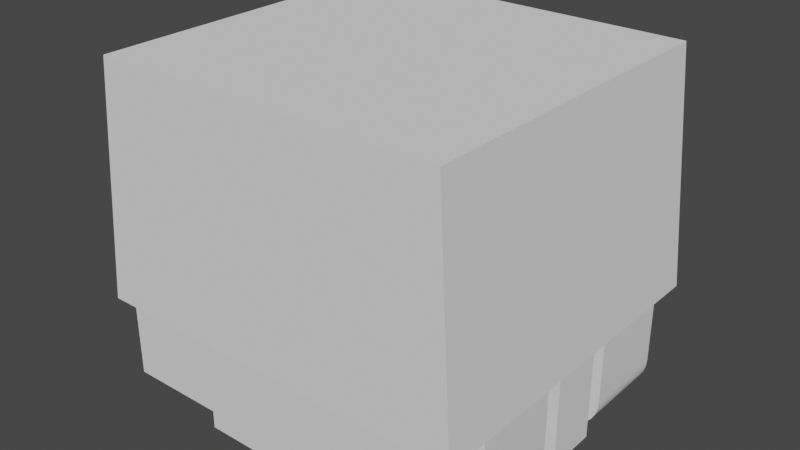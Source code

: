 # Source: PLCC4.blend  (saved by Blender 2.91.10; exported with 4.5.12 LTS)
import bpy
from mathutils import Matrix  # noqa: F401  (used for matrix-valued properties, if any)

bpy.ops.wm.read_factory_settings(use_empty=True)
scene = bpy.context.scene
scene.name = 'Scene'

# ---- collections
col_plcc4 = bpy.data.collections.new('PLCC4'); scene.collection.children.link(col_plcc4)

# ---- materials (node trees are filled in below, after node groups)
mat_whiteplastic = bpy.data.materials.new('WhitePlastic')
mat_tinnedleads = bpy.data.materials.new('TinnedLeads')
mat_blackplastic = bpy.data.materials.new('BlackPlastic')
mat_glass = bpy.data.materials.new('Glass')

# ---- node groups
ng_auto_smooth = bpy.data.node_groups.new('Auto Smooth', 'GeometryNodeTree')
_s = ng_auto_smooth.interface.new_socket(name='Geometry', in_out='OUTPUT', socket_type='NodeSocketGeometry')
_s = ng_auto_smooth.interface.new_socket(name='Geometry', in_out='INPUT', socket_type='NodeSocketGeometry')
_s = ng_auto_smooth.interface.new_socket(name='Angle', in_out='INPUT', socket_type='NodeSocketFloat')
_s.subtype = 'ANGLE'
_s.min_value = 0.0
_s.max_value = 3.142
ng_auto_smooth.is_modifier = True
_N = ng_auto_smooth.nodes; _L = ng_auto_smooth.links
n0 = _N.new('NodeGroupOutput'); n0.name = 'Group Output'; n0.location = (480, -100)
n1 = _N.new('NodeGroupInput'); n1.name = 'Group Input'; n1.location = (-420, -300)
n2 = _N.new('NodeGroupInput'); n2.name = 'Group Input.001'; n2.location = (-60, -100)
n3 = _N.new('GeometryNodeSetShadeSmooth'); n3.name = 'Set Shade Smooth'; n3.location = (120, -100)
n3.domain = 'EDGE'
n4 = _N.new('GeometryNodeSetShadeSmooth'); n4.name = 'Set Shade Smooth.001'; n4.location = (300, -100)
n5 = _N.new('GeometryNodeInputMeshEdgeAngle'); n5.name = 'Edge Angle'; n5.location = (-420, -220)
n6 = _N.new('GeometryNodeInputEdgeSmooth'); n6.name = 'Is Edge Smooth'; n6.location = (-60, -160)
n7 = _N.new('GeometryNodeInputShadeSmooth'); n7.name = 'Is Face Smooth'; n7.location = (-240, -340)
n8 = _N.new('FunctionNodeBooleanMath'); n8.name = 'Boolean Math'; n8.location = (-60, -220)
n9 = _N.new('FunctionNodeCompare'); n9.name = 'Compare'; n9.location = (-240, -180)
n9.operation = 'LESS_EQUAL'
_L.new(n5.outputs[0], n9.inputs[0])
_L.new(n4.outputs[0], n0.inputs[0])
_L.new(n1.outputs[1], n9.inputs[1])
_L.new(n9.outputs[0], n8.inputs[0])
_L.new(n7.outputs[0], n8.inputs[1])
_L.new(n2.outputs[0], n3.inputs[0])
_L.new(n6.outputs[0], n3.inputs[1])
_L.new(n3.outputs[0], n4.inputs[0])
_L.new(n8.outputs[0], n3.inputs[2])
n0.is_active_output = True

# ---- material node trees

# ---- world
world_world = bpy.data.worlds.new('World'); scene.world = world_world
world_world.use_nodes = True; world_world.node_tree.nodes.clear()
_N = world_world.node_tree.nodes; _L = world_world.node_tree.links
n0 = _N.new('ShaderNodeOutputWorld'); n0.name = 'World Output'; n0.location = (300, 300)
n1 = _N.new('ShaderNodeBackground'); n1.name = 'Background'; n1.location = (10, 300)
n1.inputs[0].default_value = (0.05088, 0.05088, 0.05088, 1.0)
_L.new(n1.outputs[0], n0.inputs[0])
n0.is_active_output = True
world_world.color = (0.05088, 0.05088, 0.05088)
world_world.use_sun_shadow = False
world_world.sun_shadow_jitter_overblur = 0.0

# ---- meshes
me_plane = bpy.data.meshes.new('Plane')
me_plane.from_pydata([(-0.95, -1.0, 0.55), (-0.95, -0.15, 0.55), (-1.1, 1.0, 0.55), (-1.1, -1.0, 0.55), (-1.0, -0.97, 1.9), (-1.0, 0.97, 1.9), (0.4, -0.8, 1.9), (0.4777, -0.7917, 1.9), (0.5523, -0.7684, 1.9), (0.621, -0.731, 1.9), (0.681, -0.681, 1.9), (0.7301, -0.6201, 1.9), (0.7664, -0.5509, 1.9), (0.7885, -0.4759, 1.9), (0.7955, -0.3981, 1.9), (-0.4, -0.8, 1.9), (-0.4777, -0.7917, 1.9), (-0.5523, -0.7684, 1.9), (-0.621, -0.731, 1.9), (-0.681, -0.681, 1.9), (-0.7301, -0.6201, 1.9), (-0.7664, -0.5509, 1.9), (-0.7885, -0.4759, 1.9), (-0.7955, -0.3981, 1.9), (0.4, 0.8, 1.9), (0.4777, 0.7917, 1.9), (0.5523, 0.7684, 1.9), (0.621, 0.731, 1.9), (0.681, 0.681, 1.9), (0.7301, 0.6201, 1.9), (0.7664, 0.5509, 1.9), (0.7885, 0.4759, 1.9), (0.7955, 0.3981, 1.9), (-0.4, 0.8, 1.9), (-0.4777, 0.7917, 1.9), (-0.5523, 0.7684, 1.9), (-0.621, 0.731, 1.9), (-0.681, 0.681, 1.9), (-0.7301, 0.6201, 1.9), (-0.7664, 0.5509, 1.9), (-0.7885, 0.4759, 1.9), (-0.7955, 0.3981, 1.9), (0.4, -0.8, 0.7), (0.4777, -0.7917, 0.7), (0.5523, -0.7684, 0.7), (0.621, -0.731, 0.7), (0.681, -0.681, 0.7), (0.7301, -0.6201, 0.7), (0.7664, -0.5509, 0.7), (0.7885, -0.4759, 0.7), (0.7955, -0.3981, 0.7), (-0.4, -0.8, 0.7), (-0.4777, -0.7917, 0.7), (-0.5523, -0.7684, 0.7), (-0.621, -0.731, 0.7), (-0.681, -0.681, 0.7), (-0.7301, -0.6201, 0.7), (-0.7664, -0.5509, 0.7), (-0.7885, -0.4759, 0.7), (-0.7955, -0.3981, 0.7), (0.4, 0.8, 0.7), (0.4777, 0.7917, 0.7), (0.5523, 0.7684, 0.7), (0.621, 0.731, 0.7), (0.681, 0.681, 0.7), (0.7301, 0.6201, 0.7), (0.7664, 0.5509, 0.7), (0.7885, 0.4759, 0.7), (0.7955, 0.3981, 0.7), (-0.4, 0.8, 0.7), (-0.4777, 0.7917, 0.7), (-0.5523, 0.7684, 0.7), (-0.621, 0.731, 0.7), (-0.681, 0.681, 0.7), (-0.7301, 0.6201, 0.7), (-0.7664, 0.5509, 0.7), (-0.7885, 0.4759, 0.7), (-0.7955, 0.3981, 0.7), (-0.96, 0.75, 0.45), (-0.95, 0.15, 0.55), (-0.95, 1.0, 0.55), (-0.95, 1.0, 0.15), (-0.1, 0.4, 0.86), (0.1, 0.4, 0.86), (-0.1, 0.6, 0.86), (0.1, 0.6, 0.86), (-0.1, -0.1, 0.86), (0.1, -0.1, 0.86), (-0.1, 0.1, 0.86), (0.1, 0.1, 0.86), (-0.1, -0.6, 0.86), (0.1, -0.6, 0.86), (-0.1, -0.4, 0.86), (0.1, -0.4, 0.86), (-0.1, 0.4, 0.71), (0.1, 0.4, 0.71), (-0.1, 0.6, 0.71), (0.1, 0.6, 0.71), (-0.1, -0.1, 0.71), (0.1, -0.1, 0.71), (-0.1, 0.1, 0.71), (0.1, 0.1, 0.71), (-0.1, -0.6, 0.71), (0.1, -0.6, 0.71), (-0.1, -0.4, 0.71), (0.1, -0.4, 0.71), (-1.1, -0.25, 0.55), (-1.1, -0.25, 0.2), (-1.096, -0.25, 0.161), (-1.085, -0.25, 0.1235), (-1.066, -0.25, 0.08889), (-1.041, -0.25, 0.05858), (-1.011, -0.25, 0.03371), (-0.9765, -0.25, 0.01522), (-0.939, -0.25, 0.003843), (-0.9, -0.25, -7.451e-08), (-0.55, -0.25, -7.451e-08), (-0.55, -0.25, 0.1), (-0.9, -0.25, 0.1), (-0.9259, -0.25, 0.1034), (-0.95, -0.25, 0.1134), (-0.9707, -0.25, 0.1293), (-0.9866, -0.25, 0.15), (-0.9966, -0.25, 0.1741), (-1.0, -0.25, 0.2), (-1.0, -0.25, 0.55), (-1.1, -0.75, 0.55), (-1.1, -0.75, 0.2), (-1.096, -0.75, 0.161), (-1.085, -0.75, 0.1235), (-1.066, -0.75, 0.08889), (-1.041, -0.75, 0.05858), (-1.011, -0.75, 0.03371), (-0.9765, -0.75, 0.01522), (-0.939, -0.75, 0.003843), (-0.9, -0.75, -7.451e-08), (-0.55, -0.75, -7.451e-08), (-0.55, -0.75, 0.1), (-0.9, -0.75, 0.1), (-0.9259, -0.75, 0.1034), (-0.95, -0.75, 0.1134), (-0.9707, -0.75, 0.1293), (-0.9866, -0.75, 0.15), (-0.9966, -0.75, 0.1741), (-1.0, -0.75, 0.2), (-1.0, -0.75, 0.55), (-1.1, 0.75, 0.55), (-1.1, 0.75, 0.2), (-1.096, 0.75, 0.161), (-1.085, 0.75, 0.1235), (-1.066, 0.75, 0.08889), (-1.041, 0.75, 0.05858), (-1.011, 0.75, 0.03371), (-0.9765, 0.75, 0.01522), (-0.939, 0.75, 0.003843), (-0.9, 0.75, -7.451e-08), (-0.55, 0.75, -7.451e-08), (-0.55, 0.75, 0.1), (-0.9, 0.75, 0.1), (-0.9259, 0.75, 0.1034), (-0.95, 0.75, 0.1134), (-0.9707, 0.75, 0.1293), (-0.9866, 0.75, 0.15), (-0.9966, 0.75, 0.1741), (-1.0, 0.75, 0.2), (-1.0, 0.75, 0.45), (-1.1, 0.25, 0.55), (-1.1, 0.25, 0.2), (-1.096, 0.25, 0.161), (-1.085, 0.25, 0.1235), (-1.066, 0.25, 0.08889), (-1.041, 0.25, 0.05858), (-1.011, 0.25, 0.03371), (-0.9765, 0.25, 0.01522), (-0.939, 0.25, 0.003843), (-0.9, 0.25, -7.451e-08), (-0.55, 0.25, -7.451e-08), (-0.55, 0.25, 0.1), (-0.9, 0.25, 0.1), (-0.9259, 0.25, 0.1034), (-0.95, 0.25, 0.1134), (-0.9707, 0.25, 0.1293), (-0.9866, 0.25, 0.15), (-0.9966, 0.25, 0.1741), (-1.0, 0.25, 0.2), (-1.0, 0.25, 0.45), (1.1, -0.25, 0.55), (1.1, -0.25, 0.2), (1.096, -0.25, 0.161), (1.085, -0.25, 0.1235), (1.066, -0.25, 0.08889), (1.041, -0.25, 0.05858), (1.011, -0.25, 0.03371), (0.9765, -0.25, 0.01522), (0.939, -0.25, 0.003843), (0.9, -0.25, -7.451e-08), (0.55, -0.25, -7.451e-08), (0.55, -0.25, 0.1), (0.9, -0.25, 0.1), (0.9259, -0.25, 0.1034), (0.95, -0.25, 0.1134), (0.9707, -0.25, 0.1293), (0.9866, -0.25, 0.15), (0.9966, -0.25, 0.1741), (1.0, -0.25, 0.2), (1.0, -0.25, 0.55), (1.1, -0.75, 0.55), (1.1, -0.75, 0.2), (1.096, -0.75, 0.161), (1.085, -0.75, 0.1235), (1.066, -0.75, 0.08889), (1.041, -0.75, 0.05858), (1.011, -0.75, 0.03371), (0.9765, -0.75, 0.01522), (0.939, -0.75, 0.003843), (0.9, -0.75, -7.451e-08), (0.55, -0.75, -7.451e-08), (0.55, -0.75, 0.1), (0.9, -0.75, 0.1), (0.9259, -0.75, 0.1034), (0.95, -0.75, 0.1134), (0.9707, -0.75, 0.1293), (0.9866, -0.75, 0.15), (0.9966, -0.75, 0.1741), (1.0, -0.75, 0.2), (1.0, -0.75, 0.55), (1.1, 0.75, 0.55), (1.1, 0.75, 0.2), (1.096, 0.75, 0.161), (1.085, 0.75, 0.1235), (1.066, 0.75, 0.08889), (1.041, 0.75, 0.05858), (1.011, 0.75, 0.03371), (0.9765, 0.75, 0.01522), (0.939, 0.75, 0.003843), (0.9, 0.75, -7.451e-08), (0.55, 0.75, -7.451e-08), (0.55, 0.75, 0.1), (0.9, 0.75, 0.1), (0.9259, 0.75, 0.1034), (0.95, 0.75, 0.1134), (0.9707, 0.75, 0.1293), (0.9866, 0.75, 0.15), (0.9966, 0.75, 0.1741), (1.0, 0.75, 0.2), (1.0, 0.75, 0.55), (1.1, 0.25, 0.55), (1.1, 0.25, 0.2), (1.096, 0.25, 0.161), (1.085, 0.25, 0.1235), (1.066, 0.25, 0.08889), (1.041, 0.25, 0.05858), (1.011, 0.25, 0.03371), (0.9765, 0.25, 0.01522), (0.939, 0.25, 0.003843), (0.9, 0.25, -7.451e-08), (0.55, 0.25, -7.451e-08), (0.55, 0.25, 0.1), (0.9, 0.25, 0.1), (0.9259, 0.25, 0.1034), (0.95, 0.25, 0.1134), (0.9707, 0.25, 0.1293), (0.9866, 0.25, 0.15), (0.9966, 0.25, 0.1741), (1.0, 0.25, 0.2), (1.0, 0.25, 0.55), (-0.96, 0.25, 0.45), (-0.96, 0.75, 0.55), (-0.96, 0.25, 0.55), (-0.4, 1.0, 0.15), (-0.4, 1.0, 0.05), (-0.4, 0.35, 0.05), (-0.4098, 0.2882, 0.05), (-0.4382, 0.2324, 0.05), (-0.4824, 0.1882, 0.05), (-0.5382, 0.1598, 0.05), (-0.6, 0.15, 0.05), (-1.1, 0.15, 0.05), (-1.1, 0.15, 0.55), (-0.4, 0.35, 0.15), (-0.4098, 0.2882, 0.15), (-0.4382, 0.2324, 0.15), (-0.4824, 0.1882, 0.15), (-0.5382, 0.1598, 0.15), (-0.6, 0.15, 0.15), (-0.95, 0.15, 0.15), (-0.95, -1.0, 0.15), (-0.4, -1.0, 0.15), (-0.4, -1.0, 0.05), (-0.4, -0.35, 0.05), (-0.4098, -0.2882, 0.05), (-0.4382, -0.2324, 0.05), (-0.4824, -0.1882, 0.05), (-0.5382, -0.1598, 0.05), (-0.6, -0.15, 0.05), (-1.1, -0.15, 0.05), (-1.1, -0.15, 0.55), (-0.4, -0.35, 0.15), (-0.4098, -0.2882, 0.15), (-0.4382, -0.2324, 0.15), (-0.4824, -0.1882, 0.15), (-0.5382, -0.1598, 0.15), (-0.6, -0.15, 0.15), (-0.95, -0.15, 0.15), (0.95, -1.0, 0.55), (0.95, -0.15, 0.55), (1.1, 1.0, 0.55), (1.1, -1.0, 0.55), (1.0, -0.97, 1.9), (1.0, 0.97, 1.9), (0.95, 0.15, 0.55), (0.95, 1.0, 0.55), (0.95, 1.0, 0.15), (0.4, 1.0, 0.15), (0.4, 1.0, 0.05), (0.4, 0.35, 0.05), (0.4098, 0.2882, 0.05), (0.4382, 0.2324, 0.05), (0.4824, 0.1882, 0.05), (0.5382, 0.1598, 0.05), (0.6, 0.15, 0.05), (1.1, 0.15, 0.05), (1.1, 0.15, 0.55), (0.4, 0.35, 0.15), (0.4098, 0.2882, 0.15), (0.4382, 0.2324, 0.15), (0.4824, 0.1882, 0.15), (0.5382, 0.1598, 0.15), (0.6, 0.15, 0.15), (0.95, 0.15, 0.15), (0.95, -1.0, 0.15), (0.4, -1.0, 0.15), (0.4, -1.0, 0.05), (0.4, -0.35, 0.05), (0.4098, -0.2882, 0.05), (0.4382, -0.2324, 0.05), (0.4824, -0.1882, 0.05), (0.5382, -0.1598, 0.05), (0.6, -0.15, 0.05), (1.1, -0.15, 0.05), (1.1, -0.15, 0.55), (0.4, -0.35, 0.15), (0.4098, -0.2882, 0.15), (0.4382, -0.2324, 0.15), (0.4824, -0.1882, 0.15), (0.5382, -0.1598, 0.15), (0.6, -0.15, 0.15), (0.95, -0.15, 0.15), (0.4, -0.8, 1.9), (0.4777, -0.7917, 1.9), (0.5523, -0.7684, 1.9), (0.621, -0.731, 1.9), (0.681, -0.681, 1.9), (0.7301, -0.6201, 1.9), (0.7664, -0.5509, 1.9), (0.7885, -0.4759, 1.9), (0.7955, -0.3981, 1.9), (-0.4, -0.8, 1.9), (-0.4777, -0.7917, 1.9), (-0.5523, -0.7684, 1.9), (-0.621, -0.731, 1.9), (-0.681, -0.681, 1.9), (-0.7301, -0.6201, 1.9), (-0.7664, -0.5509, 1.9), (-0.7885, -0.4759, 1.9), (-0.7955, -0.3981, 1.9), (0.4, 0.8, 1.9), (0.4777, 0.7917, 1.9), (0.5523, 0.7684, 1.9), (0.621, 0.731, 1.9), (0.681, 0.681, 1.9), (0.7301, 0.6201, 1.9), (0.7664, 0.5509, 1.9), (0.7885, 0.4759, 1.9), (0.7955, 0.3981, 1.9), (-0.4, 0.8, 1.9), (-0.4777, 0.7917, 1.9), (-0.5523, 0.7684, 1.9), (-0.621, 0.731, 1.9), (-0.681, 0.681, 1.9), (-0.7301, 0.6201, 1.9), (-0.7664, 0.5509, 1.9), (-0.7885, 0.4759, 1.9), (-0.7955, 0.3981, 1.9)], [], [(165, 78, 266, 185), (266, 78, 267, 268), (291, 299, 300, 292), (27, 63, 64, 28), (13, 14, 50, 49), (14, 32, 68, 50), (28, 64, 65, 29), (15, 51, 52, 16), (23, 59, 77, 41), (29, 65, 66, 30), (16, 52, 53, 17), (30, 66, 67, 31), (17, 53, 54, 18), (31, 67, 68, 32), (18, 54, 55, 19), (33, 34, 70, 69), (19, 55, 56, 20), (34, 35, 71, 70), (20, 56, 57, 21), (6, 7, 43, 42), (35, 36, 72, 71), (21, 57, 58, 22), (7, 8, 44, 43), (36, 37, 73, 72), (22, 58, 59, 23), (8, 9, 45, 44), (37, 38, 74, 73), (6, 42, 51, 15), (9, 10, 46, 45), (38, 39, 75, 74), (24, 60, 61, 25), (10, 11, 47, 46), (39, 40, 76, 75), (25, 61, 62, 26), (11, 12, 48, 47), (40, 41, 77, 76), (26, 62, 63, 27), (12, 13, 49, 48), (24, 33, 69, 60), (42, 43, 44, 45, 46, 47, 48, 49, 50, 68, 67, 66, 65, 64, 63, 62, 61, 60, 69, 70, 71, 72, 73, 74, 75, 76, 77, 59, 58, 57, 56, 55, 54, 53, 52, 51), (40, 5, 41), (40, 39, 5), (39, 38, 5), (38, 37, 5), (37, 36, 5), (36, 35, 5), (35, 34, 5), (309, 5, 33), (33, 24, 309), (24, 25, 309), (25, 26, 309), (26, 27, 309), (27, 28, 309), (28, 29, 309), (29, 30, 309), (30, 31, 309), (308, 309, 32), (32, 309, 31), (33, 5, 34), (4, 23, 41), (14, 308, 32), (4, 22, 23), (13, 308, 14), (4, 21, 22), (12, 308, 13), (4, 20, 21), (11, 308, 12), (4, 19, 20), (10, 308, 11), (4, 18, 19), (9, 308, 10), (4, 17, 18), (8, 308, 9), (4, 16, 17), (7, 308, 8), (4, 15, 16), (6, 308, 7), (4, 6, 15), (4, 308, 6), (41, 5, 4), (146, 267, 78, 165), (266, 268, 166, 185), (82, 83, 85, 84), (86, 87, 89, 88), (90, 91, 93, 92), (94, 96, 97, 95), (98, 100, 101, 99), (102, 104, 105, 103), (86, 98, 99, 87), (92, 104, 102, 90), (85, 97, 96, 84), (90, 102, 103, 91), (89, 101, 100, 88), (83, 95, 97, 85), (93, 105, 104, 92), (87, 99, 101, 89), (84, 96, 94, 82), (91, 103, 105, 93), (82, 94, 95, 83), (88, 100, 98, 86), (107, 106, 125, 124, 123, 122, 121, 120, 119, 118, 117, 116, 115, 114, 113, 112, 111, 110, 109, 108), (127, 128, 129, 130, 131, 132, 133, 134, 135, 136, 137, 138, 139, 140, 141, 142, 143, 144, 145, 126), (118, 119, 139, 138), (111, 112, 132, 131), (119, 120, 140, 139), (112, 113, 133, 132), (120, 121, 141, 140), (113, 114, 134, 133), (106, 107, 127, 126), (121, 122, 142, 141), (114, 115, 135, 134), (107, 108, 128, 127), (122, 123, 143, 142), (115, 116, 136, 135), (108, 109, 129, 128), (123, 124, 144, 143), (116, 117, 137, 136), (109, 110, 130, 129), (124, 125, 145, 144), (117, 118, 138, 137), (110, 111, 131, 130), (125, 106, 126, 145), (147, 146, 165, 164, 163, 162, 161, 160, 159, 158, 157, 156, 155, 154, 153, 152, 151, 150, 149, 148), (167, 168, 169, 170, 171, 172, 173, 174, 175, 176, 177, 178, 179, 180, 181, 182, 183, 184, 185, 166), (158, 159, 179, 178), (151, 152, 172, 171), (159, 160, 180, 179), (152, 153, 173, 172), (160, 161, 181, 180), (153, 154, 174, 173), (146, 147, 167, 166), (161, 162, 182, 181), (154, 155, 175, 174), (147, 148, 168, 167), (162, 163, 183, 182), (155, 156, 176, 175), (148, 149, 169, 168), (163, 164, 184, 183), (156, 157, 177, 176), (149, 150, 170, 169), (164, 165, 185, 184), (157, 158, 178, 177), (150, 151, 171, 170), (146, 166, 268, 267), (187, 188, 189, 190, 191, 192, 193, 194, 195, 196, 197, 198, 199, 200, 201, 202, 203, 204, 205, 186), (207, 206, 225, 224, 223, 222, 221, 220, 219, 218, 217, 216, 215, 214, 213, 212, 211, 210, 209, 208), (198, 218, 219, 199), (191, 211, 212, 192), (199, 219, 220, 200), (192, 212, 213, 193), (200, 220, 221, 201), (193, 213, 214, 194), (186, 206, 207, 187), (201, 221, 222, 202), (194, 214, 215, 195), (187, 207, 208, 188), (202, 222, 223, 203), (195, 215, 216, 196), (188, 208, 209, 189), (203, 223, 224, 204), (196, 216, 217, 197), (189, 209, 210, 190), (204, 224, 225, 205), (197, 217, 218, 198), (190, 210, 211, 191), (205, 225, 206, 186), (227, 228, 229, 230, 231, 232, 233, 234, 235, 236, 237, 238, 239, 240, 241, 242, 243, 244, 245, 226), (247, 246, 265, 264, 263, 262, 261, 260, 259, 258, 257, 256, 255, 254, 253, 252, 251, 250, 249, 248), (238, 258, 259, 239), (231, 251, 252, 232), (239, 259, 260, 240), (232, 252, 253, 233), (240, 260, 261, 241), (233, 253, 254, 234), (226, 246, 247, 227), (241, 261, 262, 242), (234, 254, 255, 235), (227, 247, 248, 228), (242, 262, 263, 243), (235, 255, 256, 236), (228, 248, 249, 229), (243, 263, 264, 244), (236, 256, 257, 237), (229, 249, 250, 230), (244, 264, 265, 245), (237, 257, 258, 238), (230, 250, 251, 231), (245, 265, 246, 226), (273, 274, 282, 281), (271, 272, 280, 279), (274, 275, 283, 282), (272, 273, 281, 280), (275, 276, 284, 283), (270, 271, 279, 269), (277, 278, 79, 285, 284, 276), (81, 285, 79, 80), (81, 269, 279, 280, 281, 282, 283, 284, 285), (2, 80, 79, 278), (289, 297, 298, 290), (292, 300, 301, 293), (290, 298, 299, 291), (293, 301, 302, 294), (288, 287, 297, 289), (295, 294, 302, 303, 1, 296), (286, 0, 1, 303), (286, 303, 302, 301, 300, 299, 298, 297, 287), (3, 296, 1, 0), (277, 295, 296, 278), (4, 5, 2, 278, 296, 3), (335, 336, 344, 343), (317, 325, 326, 318), (315, 323, 324, 316), (318, 326, 327, 319), (316, 324, 325, 317), (319, 327, 328, 320), (314, 313, 323, 315), (321, 320, 328, 329, 310, 322), (312, 311, 310, 329), (312, 329, 328, 327, 326, 325, 324, 323, 313), (306, 322, 310, 311), (333, 334, 342, 341), (336, 337, 345, 344), (334, 335, 343, 342), (337, 338, 346, 345), (332, 333, 341, 331), (339, 340, 305, 347, 346, 338), (330, 347, 305, 304), (330, 331, 341, 342, 343, 344, 345, 346, 347), (307, 304, 305, 340), (321, 322, 340, 339), (308, 307, 340, 322, 306, 309), (332, 288, 289, 290, 291, 292, 293, 294, 295, 277, 276, 275, 274, 273, 272, 271, 270, 314, 315, 316, 317, 318, 319, 320, 321, 339, 338, 337, 336, 335, 334, 333), (81, 80, 2, 306, 311, 312, 313, 314, 270, 269), (0, 286, 287, 288, 332, 331, 330, 304, 307, 3), (4, 3, 307, 308), (2, 5, 309, 306), (348, 349, 350, 351, 352, 353, 354, 355, 356, 374, 373, 372, 371, 370, 369, 368, 367, 366, 375, 376, 377, 378, 379, 380, 381, 382, 383, 365, 364, 363, 362, 361, 360, 359, 358, 357)])
me_plane.polygons.foreach_set('use_smooth', [True] * 237)
me_plane.polygons.foreach_set('material_index', [1, 1, 0, 0, 0, 0, 0, 0, 0, 0, 0, 0, 0, 0, 0, 0, 0, 0, 0, 0, 0, 0, 0, 0, 0, 0, 0, 0, 0, 0, 0, 0, 0, 0, 0, 0, 0, 0, 0, 0, 2, 2, 2, 2, 2, 2, 2, 2, 2, 2, 2, 2, 2, 2, 2, 2, 2, 2, 2, 2, 2, 2, 2, 2, 2, 2, 2, 2, 2, 2, 2, 2, 2, 2, 2, 2, 2, 2, 2, 2, 1, 1, 2, 0, 0, 2, 0, 0, 0, 0, 2, 0, 0, 2, 0, 0, 2, 0, 2, 0, 1, 1, 1, 1, 1, 1, 1, 1, 1, 1, 1, 1, 1, 1, 1, 1, 1, 1, 1, 1, 1, 1, 1, 1, 1, 1, 1, 1, 1, 1, 1, 1, 1, 1, 1, 1, 1, 1, 1, 1, 1, 1, 1, 1, 1, 1, 1, 1, 1, 1, 1, 1, 1, 1, 1, 1, 1, 1, 1, 1, 1, 1, 1, 1, 1, 1, 1, 1, 1, 1, 1, 1, 1, 1, 1, 1, 1, 1, 1, 1, 1, 1, 1, 1, 1, 1, 1, 1, 0, 0, 0, 0, 0, 0, 0, 0, 0, 0, 0, 0, 0, 0, 0, 0, 0, 0, 0, 0, 2, 0, 0, 0, 0, 0, 0, 0, 0, 0, 0, 0, 0, 0, 0, 0, 0, 0, 0, 0, 0, 0, 2, 0, 0, 0, 2, 2, 3])
_k = set([(0, 1), (0, 3), (0, 286), (1, 296), (1, 303), (2, 5), (2, 80), (2, 278), (2, 306), (3, 4), (3, 296), (3, 307), (4, 5), (4, 308), (5, 309), (6, 7), (6, 15), (7, 8), (8, 9), (9, 10), (10, 11), (11, 12), (12, 13), (13, 14), (14, 32), (15, 16), (16, 17), (17, 18), (18, 19), (19, 20), (20, 21), (21, 22), (22, 23), (23, 41), (24, 25), (24, 33), (25, 26), (26, 27), (27, 28), (28, 29), (29, 30), (30, 31), (31, 32), (33, 34), (34, 35), (35, 36), (36, 37), (37, 38), (38, 39), (39, 40), (40, 41), (42, 43), (42, 51), (43, 44), (44, 45), (45, 46), (46, 47), (47, 48), (48, 49), (49, 50), (50, 68), (51, 52), (52, 53), (53, 54), (54, 55), (55, 56), (56, 57), (57, 58), (58, 59), (59, 77), (60, 61), (60, 69), (61, 62), (62, 63), (63, 64), (64, 65), (65, 66), (66, 67), (67, 68), (69, 70), (70, 71), (71, 72), (72, 73), (73, 74), (74, 75), (75, 76), (76, 77), (78, 165), (78, 266), (78, 267), (79, 80), (79, 278), (79, 285), (80, 81), (81, 269), (81, 285), (82, 83), (82, 84), (82, 94), (83, 85), (83, 95), (84, 85), (84, 96), (85, 97), (86, 87), (86, 88), (86, 98), (87, 89), (87, 99), (88, 89), (88, 100), (89, 101), (90, 91), (90, 92), (90, 102), (91, 93), (91, 103), (92, 93), (92, 104), (93, 105), (94, 95), (94, 96), (95, 97), (96, 97), (98, 99), (98, 100), (99, 101), (100, 101), (102, 103), (102, 104), (103, 105), (104, 105), (106, 107), (106, 125), (106, 126), (107, 108), (108, 109), (109, 110), (110, 111), (111, 112), (112, 113), (113, 114), (114, 115), (115, 116), (116, 117), (116, 136), (117, 118), (117, 137), (118, 119), (119, 120), (120, 121), (121, 122), (122, 123), (123, 124), (124, 125), (125, 145), (126, 127), (126, 145), (127, 128), (128, 129), (129, 130), (130, 131), (131, 132), (132, 133), (133, 134), (134, 135), (135, 136), (136, 137), (137, 138), (138, 139), (139, 140), (140, 141), (141, 142), (142, 143), (143, 144), (144, 145), (146, 147), (146, 166), (146, 267), (147, 148), (148, 149), (149, 150), (150, 151), (151, 152), (152, 153), (153, 154), (154, 155), (155, 156), (156, 157), (156, 176), (157, 158), (157, 177), (158, 159), (159, 160), (160, 161), (161, 162), (162, 163), (163, 164), (164, 165), (165, 185), (166, 167), (166, 268), (167, 168), (168, 169), (169, 170), (170, 171), (171, 172), (172, 173), (173, 174), (174, 175), (175, 176), (176, 177), (177, 178), (178, 179), (179, 180), (180, 181), (181, 182), (182, 183), (183, 184), (184, 185), (185, 266), (186, 187), (186, 205), (186, 206), (187, 188), (188, 189), (189, 190), (190, 191), (191, 192), (192, 193), (193, 194), (194, 195), (195, 196), (196, 197), (196, 216), (197, 198), (197, 217), (198, 199), (199, 200), (200, 201), (201, 202), (202, 203), (203, 204), (204, 205), (205, 225), (206, 207), (206, 225), (207, 208), (208, 209), (209, 210), (210, 211), (211, 212), (212, 213), (213, 214), (214, 215), (215, 216), (216, 217), (217, 218), (218, 219), (219, 220), (220, 221), (221, 222), (222, 223), (223, 224), (224, 225), (226, 227), (226, 245), (226, 246), (227, 228), (228, 229), (229, 230), (230, 231), (231, 232), (232, 233), (233, 234), (234, 235), (235, 236), (236, 237), (236, 256), (237, 238), (237, 257), (238, 239), (239, 240), (240, 241), (241, 242), (242, 243), (243, 244), (244, 245), (245, 265), (246, 247), (246, 265), (247, 248), (248, 249), (249, 250), (250, 251), (251, 252), (252, 253), (253, 254), (254, 255), (255, 256), (256, 257), (257, 258), (258, 259), (259, 260), (260, 261), (261, 262), (262, 263), (263, 264), (264, 265), (266, 268), (267, 268), (269, 270), (269, 279), (270, 271), (270, 314), (271, 272), (272, 273), (273, 274), (274, 275), (275, 276), (276, 277), (277, 278), (277, 295), (278, 296), (279, 280), (280, 281), (281, 282), (282, 283), (283, 284), (284, 285), (286, 287), (286, 303), (287, 288), (287, 297), (288, 289), (288, 332), (289, 290), (290, 291), (291, 292), (292, 293), (293, 294), (294, 295), (295, 296), (297, 298), (298, 299), (299, 300), (300, 301), (301, 302), (302, 303), (304, 305), (304, 307), (304, 330), (305, 340), (305, 347), (306, 309), (306, 311), (306, 322), (307, 308), (307, 340), (308, 309), (310, 311), (310, 322), (310, 329), (311, 312), (312, 313), (312, 329), (313, 314), (313, 323), (314, 315), (315, 316), (316, 317), (317, 318), (318, 319), (319, 320), (320, 321), (321, 322), (321, 339), (322, 340), (323, 324), (324, 325), (325, 326), (326, 327), (327, 328), (328, 329), (330, 331), (330, 347), (331, 332), (331, 341), (332, 333), (333, 334), (334, 335), (335, 336), (336, 337), (337, 338), (338, 339), (339, 340), (341, 342), (342, 343), (343, 344), (344, 345), (345, 346), (346, 347), (348, 349), (348, 357), (349, 350), (350, 351), (351, 352), (352, 353), (353, 354), (354, 355), (355, 356), (356, 374), (357, 358), (358, 359), (359, 360), (360, 361), (361, 362), (362, 363), (363, 364), (364, 365), (365, 383), (366, 367), (366, 375), (367, 368), (368, 369), (369, 370), (370, 371), (371, 372), (372, 373), (373, 374), (375, 376), (376, 377), (377, 378), (378, 379), (379, 380), (380, 381), (381, 382), (382, 383)])
me_plane.attributes.new('sharp_edge', 'BOOLEAN', 'EDGE').data.foreach_set('value', [ (min(e.vertices), max(e.vertices)) in _k for e in me_plane.edges])
_uv = me_plane.uv_layers.new(name='UVMap')
_uv.uv.foreach_set('vector', [0.0, 0.0, 0.0, 0.0, 0.0, 0.0, 0.0, 0.0, 0.0, 0.0, 0.0, 0.0, 0.0, 0.0, 0.0, 0.0, 0.0, 0.0, 0.0, 0.0, 0.0, 0.0, 0.0, 0.0, 0.0, 0.0, 0.0, 0.0, 0.0, 0.0, 0.0, 0.0, 0.0, 0.0, 0.0, 0.0, 0.0, 0.0, 0.0, 0.0, 0.0, 0.0, 0.0, 0.0, 0.0, 0.0, 0.0, 0.0, 0.0, 0.0, 0.0, 0.0, 0.0, 0.0, 0.0, 0.0, 0.0, 0.0, 0.0, 0.0, 0.0, 0.0, 0.0, 0.0, 0.0, 0.0, 0.0, 0.0, 0.0, 0.0, 0.0, 0.0, 0.0, 0.0, 0.0, 0.0, 0.0, 0.0, 0.0, 0.0, 0.0, 0.0, 0.0, 0.0, 0.0, 0.0, 0.0, 0.0, 0.0, 0.0, 0.0, 0.0, 0.0, 0.0, 0.0, 0.0, 0.0, 0.0, 0.0, 0.0, 0.0, 0.0, 0.0, 0.0, 0.0, 0.0, 0.0, 0.0, 0.0, 0.0, 0.0, 0.0, 0.0, 0.0, 0.0, 0.0, 0.0, 0.0, 0.0, 0.0, 0.0, 0.0, 0.0, 0.0, 0.0, 0.0, 0.0, 0.0, 0.0, 0.0, 0.0, 0.0, 0.0, 0.0, 0.0, 0.0, 0.0, 0.0, 0.0, 0.0, 0.0, 0.0, 0.0, 0.0, 0.0, 0.0, 0.0, 0.0, 0.0, 0.0, 0.0, 0.0, 0.0, 0.0, 0.0, 0.0, 0.0, 0.0, 0.0, 0.0, 0.0, 0.0, 0.0, 0.0, 0.0, 0.0, 0.0, 0.0, 0.0, 0.0, 0.0, 0.0, 0.0, 0.0, 0.0, 0.0, 0.0, 0.0, 0.0, 0.0, 0.0, 0.0, 0.0, 0.0, 0.0, 0.0, 0.0, 0.0, 0.0, 0.0, 0.0, 0.0, 0.0, 0.0, 0.0, 0.0, 0.0, 0.0, 0.0, 0.0, 0.0, 0.0, 0.0, 0.0, 0.0, 0.0, 0.0, 0.0, 0.0, 0.0, 0.0, 0.0, 0.0, 0.0, 0.0, 0.0, 0.0, 0.0, 0.0, 0.0, 0.0, 0.0, 0.0, 0.0, 0.0, 0.0, 0.0, 0.0, 0.0, 0.0, 0.0, 0.0, 0.0, 0.0, 0.0, 0.0, 0.0, 0.0, 0.0, 0.0, 0.0, 0.0, 0.0, 0.0, 0.0, 0.0, 0.0, 0.0, 0.0, 0.0, 0.0, 0.0, 0.0, 0.0, 0.0, 0.0, 0.0, 0.0, 0.0, 0.0, 0.0, 0.0, 0.0, 0.0, 0.0, 0.0, 0.0, 0.0, 0.0, 0.0, 0.0, 0.0, 0.0, 0.0, 0.0, 0.0, 0.0, 0.0, 0.0, 0.0, 0.0, 0.0, 0.0, 0.0, 0.0, 0.0, 0.0, 0.0, 0.0, 0.0, 0.0, 0.0, 0.0, 0.0, 0.0, 0.0, 0.0, 0.0, 0.0, 0.0, 0.0, 0.0, 0.0, 0.0, 0.0, 0.0, 0.0, 0.0, 0.0, 0.0, 0.0, 0.0, 0.0, 0.0, 0.0, 0.0, 0.0, 0.0, 0.0, 0.0, 0.0, 0.0, 0.0, 0.0, 0.0, 0.0, 0.0, 0.0, 0.0, 0.0, 0.0, 0.0, 0.0, 0.0, 0.0, 0.0, 0.0, 0.0, 0.0, 0.0, 0.0, 0.0, 0.0, 0.0, 0.0, 0.0, 0.0, 0.0, 0.0, 0.0, 0.0, 0.0, 0.0, 0.0, 0.0, 0.0, 0.0, 0.0, 0.0, 0.0, 0.0, 0.0, 0.0, 0.0, 0.0, 0.0, 0.0, 0.0, 0.0, 0.0, 0.0, 0.0, 0.0, 0.0, 0.0, 0.0, 0.0, 0.0, 0.0, 0.0, 0.0, 0.0, 0.0, 0.0, 0.0, 0.0, 0.0, 0.0, 0.0, 0.0, 0.0, 0.0, 0.0, 0.0, 0.0, 0.0, 0.0, 0.0, 0.0, 0.0, 0.0, 0.0, 0.0, 0.0, 0.0, 0.0, 0.0, 0.0, 0.0, 0.0, 0.0, 0.0, 0.0, 0.0, 0.0, 0.0, 0.0, 0.0, 0.0, 0.0, 0.0, 0.0, 0.0, 0.0, 0.0, 0.0, 0.0, 0.0, 0.0, 0.0, 0.0, 0.0, 0.0, 0.0, 0.0, 0.0, 0.0, 0.0, 0.0, 0.0, 0.0, 0.0, 0.0, 0.0, 0.0, 0.0, 0.0, 0.0, 0.0, 0.0, 0.0, 0.0, 0.0, 0.0, 0.0, 0.0, 0.0, 0.0, 0.0, 0.0, 0.0, 0.0, 0.0, 0.0, 0.0, 0.0, 0.0, 0.0, 0.0, 0.0, 0.0, 0.0, 0.0, 0.0, 0.0, 0.0, 0.0, 0.0, 0.0, 0.0, 0.0, 0.0, 0.0, 0.0, 0.0, 0.0, 0.0, 0.0, 0.0, 0.0, 0.0, 0.0, 0.0, 0.0, 0.0, 0.0, 0.0, 0.0, 0.0, 0.0, 0.0, 0.0, 0.0, 0.0, 0.0, 0.0, 0.0, 0.0, 0.0, 0.0, 0.0, 0.0, 0.0, 0.0, 0.0, 0.0, 0.0, 0.0, 0.0, 0.0, 0.0, 0.0, 0.0, 0.0, 0.0, 0.0, 0.0, 0.0, 0.0, 0.0, 0.0, 0.0, 0.0, 0.0, 0.0, 0.0, 0.0, 0.0, 0.0, 0.0, 0.0, 0.0, 0.0, 0.0, 0.0, 0.0, 0.0, 0.0, 0.0, 0.0, 0.0, 0.0, 0.0, 0.0, 0.0, 0.0, 0.0, 0.0, 0.0, 0.0, 0.0, 0.0, 0.0, 0.0, 0.0, 0.0, 0.0, 0.0, 0.0, 0.0, 0.0, 0.0, 0.0, 0.0, 0.0, 0.0, 0.0, 0.0, 0.0, 0.0, 0.0, 0.0, 0.0, 0.0, 0.0, 0.0, 0.0, 0.0, 0.0, 0.0, 0.0, 0.0, 0.0, 0.0, 0.0, 0.0, 0.0, 0.0, 0.0, 0.0, 0.0, 0.0, 0.0, 0.0, 0.0, 0.0, 0.0, 0.0, 0.0, 0.0, 0.0, 0.0, 0.0, 0.0, 0.0, 0.0, 0.0, 0.0, 0.0, 0.0, 0.0, 0.0, 0.0, 0.0, 0.0, 0.0, 0.0, 0.0, 0.0, 0.0, 0.0, 0.0, 0.0, 0.0, 0.0, 0.0, 0.0, 0.0, 0.0, 0.0, 0.0, 0.0, 0.0, 0.0, 0.0, 0.0, 0.0, 0.0, 0.0, 0.0, 0.0, 0.0, 0.0, 0.0, 0.0, 0.0, 0.0, 0.0, 0.0, 0.0, 0.0, 0.0, 0.0, 0.0, 0.0, 0.0, 0.0, 0.0, 0.0, 0.0, 0.0, 0.0, 0.0, 0.0, 0.0, 0.0, 0.0, 0.0, 0.0, 0.0, 0.0, 0.0, 0.0, 0.0, 0.0, 0.0, 0.0, 0.0, 0.0, 0.0, 0.0, 0.0, 0.0, 0.0, 0.0, 0.0, 0.0, 0.0, 0.0, 0.0, 0.0, 0.0, 0.0, 0.0, 0.0, 0.0, 0.0, 0.0, 0.0, 0.0, 0.0, 0.0, 0.0, 0.0, 0.0, 0.0, 0.0, 0.0, 0.0, 0.0, 0.0, 0.0, 0.0, 0.0, 0.0, 0.0, 0.0, 0.0, 0.0, 0.0, 0.0, 0.0, 0.0, 0.0, 0.0, 0.0, 0.0, 0.0, 0.0, 0.0, 0.0, 0.0, 0.0, 0.0, 0.0, 0.0, 0.0, 0.0, 0.0, 0.0, 0.0, 0.0, 0.0, 0.0, 0.0, 0.0, 0.0, 0.0, 0.0, 0.0, 0.0, 0.0, 0.0, 0.0, 0.0, 0.0, 0.0, 0.0, 0.0, 0.0, 0.0, 0.0, 0.0, 0.0, 0.0, 0.0, 0.0, 0.0, 0.0, 0.0, 0.0, 0.0, 0.0, 0.0, 0.0, 0.0, 0.0, 0.0, 0.0, 0.0, 0.0, 0.0, 0.0, 0.0, 0.0, 0.0, 0.0, 0.0, 0.0, 0.0, 0.0, 0.0, 0.0, 0.0, 0.0, 0.0, 0.0, 0.0, 0.0, 0.0, 0.0, 0.0, 0.0, 0.0, 0.0, 0.0, 0.0, 0.0, 0.0, 0.0, 0.0, 0.0, 0.0, 0.0, 0.0, 0.0, 0.0, 0.0, 0.0, 0.0, 0.0, 0.0, 0.0, 0.0, 0.0, 0.0, 0.0, 0.0, 0.0, 0.0, 0.0, 0.0, 0.0, 0.0, 0.0, 0.0, 0.0, 0.0, 0.0, 0.0, 0.0, 0.0, 0.0, 0.0, 0.0, 0.0, 0.0, 0.0, 0.0, 0.0, 0.0, 0.0, 0.0, 0.0, 0.0, 0.0, 0.0, 0.0, 0.0, 0.0, 0.0, 0.0, 0.0, 0.0, 0.0, 0.0, 0.0, 0.0, 0.0, 0.0, 0.0, 0.0, 0.0, 0.0, 0.0, 0.0, 0.0, 0.0, 0.0, 0.0, 0.0, 0.0, 0.0, 0.0, 0.0, 0.0, 0.0, 0.0, 0.0, 0.0, 0.0, 0.0, 0.0, 0.0, 0.0, 0.0, 0.0, 0.0, 0.0, 0.0, 0.0, 0.0, 0.0, 0.0, 0.0, 0.0, 0.0, 0.0, 0.0, 0.0, 0.0, 0.0, 0.0, 0.0, 0.0, 0.0, 0.0, 0.0, 0.0, 0.0, 0.0, 0.0, 0.0, 0.0, 0.0, 0.0, 0.0, 0.0, 0.0, 0.0, 0.0, 0.0, 0.0, 0.0, 0.0, 0.0, 0.0, 0.0, 0.0, 0.0, 0.0, 0.0, 0.0, 0.0, 0.0, 0.0, 0.0, 0.0, 0.0, 0.0, 0.0, 0.0, 0.0, 0.0, 0.0, 0.0, 0.0, 0.0, 0.0, 0.0, 0.0, 0.0, 0.0, 0.0, 0.0, 0.0, 0.0, 0.0, 0.0, 0.0, 0.0, 0.0, 0.0, 0.0, 0.0, 0.0, 0.0, 0.0, 0.0, 0.0, 0.0, 0.0, 0.0, 0.0, 0.0, 0.0, 0.0, 0.0, 0.0, 0.0, 0.0, 0.0, 0.0, 0.0, 0.0, 0.0, 0.0, 0.0, 0.0, 0.0, 0.0, 0.0, 0.0, 0.0, 0.0, 0.0, 0.0, 0.0, 0.0, 0.0, 0.0, 0.0, 0.0, 0.0, 0.0, 0.0, 0.0, 0.0, 0.0, 0.0, 0.0, 0.0, 0.0, 0.0, 0.0, 0.0, 0.0, 0.0, 0.0, 0.0, 0.0, 0.0, 0.0, 0.0, 0.0, 0.0, 0.0, 0.0, 0.0, 0.0, 0.0, 0.0, 0.0, 0.0, 0.0, 0.0, 0.0, 0.0, 0.0, 0.0, 0.0, 0.0, 0.0, 0.0, 0.0, 0.0, 0.0, 0.0, 0.0, 0.0, 0.0, 0.0, 0.0, 0.0, 0.0, 0.0, 0.0, 0.0, 0.0, 0.0, 0.0, 0.0, 0.0, 0.0, 0.0, 0.0, 0.0, 0.0, 0.0, 0.0, 0.0, 0.0, 0.0, 0.0, 0.0, 0.0, 0.0, 0.0, 0.0, 0.0, 0.0, 0.0, 0.0, 0.0, 0.0, 0.0, 0.0, 0.0, 0.0, 0.0, 0.0, 0.0, 0.0, 0.0, 0.0, 0.0, 0.0, 0.0, 0.0, 0.0, 0.0, 0.0, 0.0, 0.0, 0.0, 0.0, 0.0, 0.0, 0.0, 0.0, 0.0, 0.0, 0.0, 0.0, 0.0, 0.0, 0.0, 0.0, 0.0, 0.0, 0.0, 0.0, 0.0, 0.0, 0.0, 0.0, 0.0, 0.0, 0.0, 0.0, 0.0, 0.0, 0.0, 0.0, 0.0, 0.0, 0.0, 0.0, 0.0, 0.0, 0.0, 0.0, 0.0, 0.0, 0.0, 0.0, 0.0, 0.0, 0.0, 0.0, 0.0, 0.0, 0.0, 0.0, 0.0, 0.0, 0.0, 0.0, 0.0, 0.0, 0.0, 0.0, 0.0, 0.0, 0.0, 0.0, 0.0, 0.0, 0.0, 0.0, 0.0, 0.0, 0.0, 0.0, 0.0, 0.0, 0.0, 0.0, 0.0, 0.0, 0.0, 0.0, 0.0, 0.0, 0.0, 0.0, 0.0, 0.0, 0.0, 0.0, 0.0, 0.0, 0.0, 0.0, 0.0, 0.0, 0.0, 0.0, 0.0, 0.0, 0.0, 0.0, 0.0, 0.0, 0.0, 0.0, 0.0, 0.0, 0.0, 0.0, 0.0, 0.0, 0.0, 0.0, 0.0, 0.0, 0.0, 0.0, 0.0, 0.0, 0.0, 0.0, 0.0, 0.0, 0.0, 0.0, 0.0, 0.0, 0.0, 0.0, 0.0, 0.0, 0.0, 0.0, 0.0, 0.0, 0.0, 0.0, 0.0, 0.0, 0.0, 0.0, 0.0, 0.0, 0.0, 0.0, 0.0, 0.0, 0.0, 0.0, 0.0, 0.0, 0.0, 0.0, 0.0, 0.0, 0.0, 0.0, 0.0, 0.0, 0.0, 0.0, 0.0, 0.0, 0.0, 0.0, 0.0, 0.0, 0.0, 0.0, 0.0, 0.0, 0.0, 0.0, 0.0, 0.0, 0.0, 0.0, 0.0, 0.0, 0.0, 0.0, 0.0, 0.0, 0.0, 0.0, 0.0, 0.0, 0.0, 0.0, 0.0, 0.0, 0.0, 0.0, 0.0, 0.0, 0.0, 0.0, 0.0, 0.0, 0.0, 0.0, 0.0, 0.0, 0.0, 0.0, 0.0, 0.0, 0.0, 0.0, 0.0, 0.0, 0.0, 0.0, 0.0, 0.0, 0.0, 0.0, 0.0, 0.0, 0.0, 0.0, 0.0, 0.0, 0.0, 0.0, 0.0, 0.0, 0.0, 0.0, 0.0, 0.0, 0.0, 0.0, 0.0, 0.0, 0.0, 0.0, 0.0, 0.0, 0.0, 0.0, 0.0, 0.0, 0.0, 0.0, 0.0, 0.0, 0.0, 0.0, 0.0, 0.0, 0.0, 0.0, 0.0, 0.0, 0.0, 0.0, 0.0, 0.0, 0.0, 0.0, 0.0, 0.0, 0.0, 0.0, 0.0, 0.0, 0.0, 0.0, 0.0, 0.0, 0.0, 0.0, 0.0, 0.0, 0.0, 0.0, 0.0, 0.0, 0.0, 0.0, 0.0, 0.0, 0.0, 0.0, 0.0, 0.0, 0.0, 0.0, 0.0, 0.0, 0.0, 0.0, 0.0, 0.0, 0.0, 0.0, 0.0, 0.0, 0.0, 0.0, 0.0, 0.0, 0.0, 0.0, 0.0, 0.0, 0.0, 0.0, 0.0, 0.0, 0.0, 0.0, 0.0, 0.0, 0.0, 0.0, 0.0, 0.0, 0.0, 0.0, 0.0, 0.0, 0.0, 0.0, 0.0, 0.0, 0.0, 0.0, 0.0, 0.0, 0.0, 0.0, 0.0, 0.0, 0.0, 0.0, 0.0, 0.0, 0.0, 0.0, 0.0, 0.0, 0.0, 0.0, 0.0, 0.0, 0.0, 0.0, 0.0, 0.0, 0.0, 0.0, 0.0, 0.0, 0.0, 0.0, 0.0, 0.0, 0.0, 0.0, 0.0, 0.0, 0.0, 0.0, 0.0, 0.0, 0.0, 0.0, 0.0, 0.0, 0.0, 0.0, 0.0, 0.0, 0.0, 0.0, 0.0, 0.0, 0.0, 0.0, 0.0, 0.0, 0.0, 0.0, 0.0, 0.0, 0.0, 0.0, 0.0, 0.0, 0.0, 0.0, 0.0, 0.0, 0.0, 0.0, 0.0, 0.0, 0.0, 0.0, 0.0, 0.0, 0.0, 0.0, 0.0, 0.0, 0.0, 0.0, 0.0, 0.0, 0.0, 0.0, 0.0, 0.0, 0.0, 0.0, 0.0, 0.0, 0.0, 0.0, 0.0, 0.0, 0.0, 0.0, 0.0, 0.0, 0.0, 0.0, 0.0, 0.0, 0.0, 0.0, 0.0, 0.0, 0.0, 0.0, 0.0, 0.0, 0.0, 0.0, 0.0, 0.0, 0.0, 0.0, 0.0, 0.0, 0.0, 0.0, 0.0, 0.0, 0.0, 0.0, 0.0, 0.0, 0.0, 0.0, 0.0, 0.0, 0.0, 0.0, 0.0, 0.0, 0.0, 0.0, 0.0, 0.0, 0.0, 0.0, 0.0, 0.0, 0.0, 0.0, 0.0, 0.0, 0.0, 0.0, 0.0, 0.0, 0.0, 0.0, 0.0, 0.0, 0.0, 0.0, 0.0, 0.0, 0.0, 0.0, 0.0, 0.0, 0.0, 0.0, 0.0, 0.0, 0.0, 0.0, 0.0, 0.0, 0.0, 0.0, 0.0, 0.0, 0.0, 0.0, 0.0, 0.0, 0.0, 0.0, 0.0, 0.0, 0.0, 0.0, 0.0, 0.0, 0.0, 0.0, 0.0, 0.0, 0.0, 0.0, 0.0, 0.0, 0.0, 0.0, 0.0, 0.0, 0.0, 0.0, 0.0, 0.0, 0.0, 0.0, 0.0, 0.0, 0.0, 0.0, 0.0, 0.0, 0.0, 0.0, 0.0, 0.0, 0.0, 0.0, 0.0, 0.0, 0.0, 0.0, 0.0, 0.0, 0.0, 0.0, 0.0, 0.0, 0.0, 0.0, 0.0, 0.0, 0.0, 0.0, 0.0, 0.0, 0.0, 0.0, 0.0, 0.0, 0.0, 0.0, 0.0, 0.0, 0.0, 0.0, 0.0, 0.0, 0.0, 0.0, 0.0, 0.0, 0.0, 0.0, 0.0, 0.0, 0.0, 0.0, 0.0, 0.0, 0.0, 0.0, 0.0, 0.0, 0.0, 0.0, 0.0, 0.0, 0.0, 0.0, 0.0, 0.0, 0.0, 0.0, 0.0, 0.0, 0.0, 0.0, 0.0, 0.0, 0.0, 0.0, 0.0, 0.0, 0.0, 0.0, 0.0, 0.0, 0.0, 0.0, 0.0, 0.0, 0.0, 0.0, 0.0, 0.0, 0.0, 0.0, 0.0, 0.0, 0.0, 0.0, 0.0, 0.0, 0.0, 0.0, 0.0, 0.0, 0.0, 0.0, 0.0, 0.0, 0.0, 0.0, 0.0, 0.0, 0.0, 0.0, 0.0, 0.0, 0.0, 0.0, 0.0, 0.0, 0.0, 0.0, 0.0, 0.0, 0.0, 0.0, 0.0, 0.0, 0.0, 0.0, 0.0, 0.0, 0.0, 0.0, 0.0, 0.0, 0.0, 0.0, 0.0, 0.0, 0.0, 0.0, 0.0, 0.0, 0.0, 0.0, 0.0, 0.0, 0.0, 0.0, 0.0, 0.0, 0.0, 0.0, 0.0, 0.0, 0.0, 0.0, 0.0, 0.0, 0.0, 0.0, 0.0, 0.0, 0.0, 0.0, 0.0, 0.0, 0.0, 0.0, 0.0, 0.0, 0.0, 0.0, 0.0, 0.0, 0.0, 0.0, 0.0, 0.0, 0.0, 0.0, 0.0, 0.0, 0.0, 0.0, 0.0, 0.0, 0.0, 0.0, 0.0, 0.0, 0.0, 0.0, 0.0, 0.0, 0.0, 0.0, 0.0, 0.0, 0.0, 0.0, 0.0, 0.0, 0.0, 0.0, 0.0, 0.0, 0.0, 0.0, 0.0, 0.0, 0.0, 0.0, 0.0, 0.0, 0.0, 0.0, 0.0, 0.0, 0.0, 0.0, 0.0, 0.0, 0.0, 0.0, 0.0, 0.0, 0.0, 0.0, 0.0, 0.0, 0.0, 0.0, 0.0, 0.0, 0.0, 0.0, 0.0, 0.0, 0.0, 0.0, 0.0, 0.0, 0.0, 0.0, 0.0, 0.0, 0.0, 0.0, 0.0, 0.0, 0.0, 0.0, 0.0, 0.0, 0.0, 0.0, 0.0, 0.0, 0.0, 0.0, 0.0, 0.0, 0.0, 0.0, 0.0, 0.0, 0.0, 0.0, 0.0, 0.0, 0.0, 0.0, 0.0, 0.0, 0.0, 0.0, 0.0, 0.0, 0.0, 0.0, 0.0, 0.0, 0.0, 0.0, 0.0, 0.0, 0.0, 0.0, 0.0, 0.0, 0.0, 0.0, 0.0, 0.0, 0.0, 0.0, 0.0, 0.0, 0.0, 0.0, 0.0, 0.0, 0.0, 0.0, 0.0, 0.0, 0.0, 0.0, 0.0, 0.0, 0.0, 0.0, 0.0, 0.0, 0.0, 0.0, 0.0, 0.0, 0.0, 0.0, 0.0, 0.0, 0.0, 0.0, 0.0, 0.0, 0.0, 0.0, 0.0, 0.0, 0.0, 0.0, 0.0, 0.0, 0.0, 0.0, 0.0, 0.0, 0.0, 0.0, 0.0, 0.0, 0.0, 0.0, 0.0, 0.0, 0.0, 0.0, 0.0, 0.0, 0.0, 0.0, 0.0, 0.0, 0.0, 0.0, 0.0, 0.0, 0.0, 0.0, 0.0, 0.0, 0.0, 0.0, 0.0, 0.0, 0.0, 0.0, 0.0, 0.0, 0.0, 0.0, 0.0, 0.0, 0.0, 0.0, 0.0, 0.0, 0.0, 0.0, 0.0, 0.0, 0.0, 0.0, 0.0, 0.0, 0.0, 0.0, 0.0, 0.0, 0.0, 0.0, 0.0, 0.0, 0.0, 0.0, 0.0, 0.0, 0.0, 0.0, 0.0, 0.0, 0.0, 0.0, 0.0, 0.0, 0.0, 0.0, 0.0, 0.0, 0.0, 0.0, 0.0, 0.0, 0.0, 0.0, 0.0, 0.0, 0.0, 0.0, 0.0, 0.0, 0.0, 0.0, 0.0, 0.0, 0.0, 0.0, 0.0, 0.0, 0.0, 0.0, 0.0, 0.0, 0.0, 0.0, 0.0, 0.0, 0.0, 0.0, 0.0, 0.0, 0.0, 0.0, 0.0, 0.0, 0.0, 0.0, 0.0, 0.0, 0.0, 0.0, 0.0, 0.0, 0.0, 0.0, 0.0, 0.0, 0.0, 0.0, 0.0, 0.0, 0.0, 0.0, 0.0, 0.0, 0.0, 0.0, 0.0, 0.0, 0.0, 0.0, 0.0, 0.0, 0.0, 0.0, 0.0, 0.0, 0.0, 0.0, 0.0, 0.0, 0.0, 0.0, 0.0, 0.0, 0.0, 0.0, 0.0, 0.0, 0.0, 0.0, 0.0, 0.0, 0.0, 0.0, 0.0, 0.0, 0.0, 0.0, 0.0, 0.0, 0.0, 0.0, 0.0, 0.0, 0.0, 0.0, 0.0, 0.0, 0.0, 0.0, 0.0, 0.0, 0.0, 0.0, 0.0, 0.0, 0.0, 0.0, 0.0, 0.0, 0.0, 0.0, 0.0, 0.0, 0.0, 0.0, 0.0, 0.0, 0.0, 0.0, 0.0, 0.0, 0.0, 0.0, 0.0, 0.0, 0.0, 0.0, 0.0, 0.0, 0.0, 0.0, 0.0, 0.0, 0.0, 0.0, 0.0, 0.0, 0.0, 0.0, 0.0, 0.0, 0.0, 0.0, 0.0, 0.0, 0.0, 0.0, 0.0, 0.0, 0.0, 0.0, 0.0, 0.0, 0.0, 0.0, 0.0, 0.0, 0.0, 0.0, 0.0, 0.0, 0.0, 0.0, 0.0, 0.0, 0.0, 0.0, 0.0, 0.0, 0.0, 0.0, 0.0, 0.0, 0.0, 0.0, 0.0, 0.0, 0.0, 0.0, 0.0, 0.0, 0.0, 0.0, 0.0, 0.0, 0.0, 0.0, 0.0, 0.0, 0.0, 0.0, 0.0, 0.0, 0.0, 0.0, 0.0, 0.0, 0.0, 0.0, 0.0, 0.0, 0.0, 0.0, 0.0, 0.0, 0.0, 0.0, 0.0, 0.0, 0.0, 0.0, 0.0, 0.0, 0.0, 0.0, 0.0, 0.0, 0.0, 0.0, 0.0, 0.0, 0.0, 0.0, 0.0, 0.0, 0.0, 0.0, 0.0, 0.0, 0.0, 0.0, 0.0, 0.0, 0.0, 0.0, 0.0, 0.0, 0.0, 0.0, 0.0, 0.0, 0.0, 0.0, 0.0, 0.0, 0.0, 0.0, 0.0, 0.0, 0.0, 0.0, 0.0, 0.0, 0.0, 0.0, 0.0, 0.0, 0.0, 0.0, 0.0, 0.0, 0.0, 0.0, 0.0, 0.0, 0.0, 0.0, 0.0, 0.0, 0.0, 0.0, 0.0, 0.0, 0.0, 0.0, 0.0, 0.0])
me_plane.materials.append(mat_whiteplastic)
me_plane.materials.append(mat_tinnedleads)
me_plane.materials.append(mat_blackplastic)
me_plane.materials.append(mat_glass)
me_plane.use_remesh_fix_poles = True
me_plane.use_remesh_preserve_attributes = False
me_plane.use_mirror_vertex_groups = False
me_plane.update()

# ---- objects
ob_plcc4 = bpy.data.objects.new('PLCC4', me_plane)

# ---- transforms, parenting, visibility, modifiers, constraints
ob_plcc4.location = (0.0, 0.0, 0.0)
ob_plcc4.lineart.crease_threshold = 0.0
_m = ob_plcc4.modifiers.new('Auto Smooth', 'NODES')
_m.node_group = ng_auto_smooth
_gi = [s.identifier for s in ng_auto_smooth.interface.items_tree if s.item_type == 'SOCKET' and s.in_out == 'INPUT']
_m[_gi[1]] = 0.5236  # Angle

# ---- collection membership
col_plcc4.objects.link(ob_plcc4)

# ---- scene / render settings (as saved in the file)
scene.frame_start = 1; scene.frame_end = 250; scene.frame_set(1)
scene.render.engine = 'CYCLES'
scene.cycles.use_denoising = False
scene.cycles.samples = 128
scene.cycles.sampling_pattern = 'TABULATED_SOBOL'
scene.cycles.use_adaptive_sampling = False
scene.cycles.use_light_tree = False
scene.view_settings.view_transform = 'Filmic'
scene.unit_settings.scale_length = 0.001
bpy.context.view_layer.update()

# ---- added for rendering (the .blend has no active camera and no usable light): camera, sun
cam_auto = bpy.data.cameras.new('AutoCamera')
cam_auto.lens = 50.0
cam_auto.sensor_width = 36.0
cam_auto.clip_end = 1000.0
ob_auto_camera = bpy.data.objects.new('AutoCamera', cam_auto)
scene.collection.objects.link(ob_auto_camera)
ob_auto_camera.location = (3.26461, -3.91754, 3.56169)
ob_auto_camera.rotation_euler = (1.09748, -7.21219e-08, 0.694738)
scene.camera = ob_auto_camera
light_auto_sun = bpy.data.lights.new('AutoSun', 'SUN')
light_auto_sun.energy = 3.0
light_auto_sun.angle = 0.0523599
ob_auto_sun = bpy.data.objects.new('AutoSun', light_auto_sun)
scene.collection.objects.link(ob_auto_sun)
ob_auto_sun.rotation_euler = (0.872665, 0.174533, 0.523599)
bpy.context.view_layer.update()
